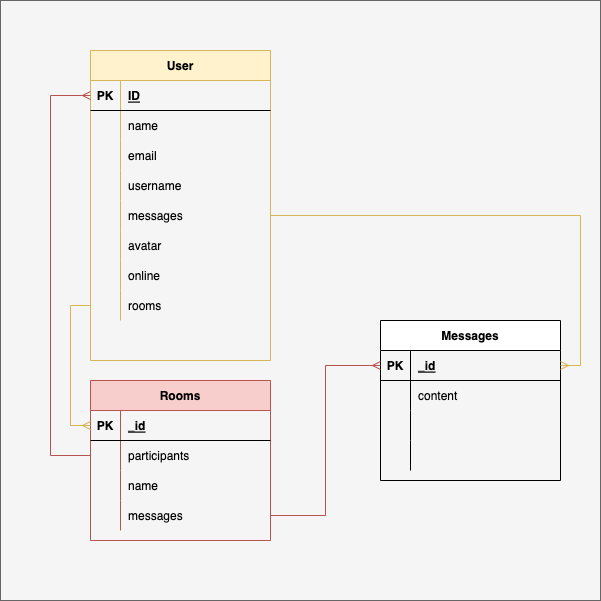

The diagram above was exported from draw.io. Its source (the exported page's mxGraphModel, read from the mxfile embedded in the PNG):
<mxGraphModel dx="896" dy="621" grid="1" gridSize="10" guides="1" tooltips="1" connect="1" arrows="1" fold="1" page="1" pageScale="1" pageWidth="850" pageHeight="1100" math="0" shadow="0">
  <root>
    <mxCell id="0" />
    <mxCell id="1" parent="0" />
    <mxCell id="d50AKvj_JIh-47pU8TJO-64" value="" style="whiteSpace=wrap;html=1;aspect=fixed;strokeColor=#666666;fillColor=#f5f5f5;fontColor=#333333;" parent="1" vertex="1">
      <mxGeometry x="60" y="250" width="600" height="600" as="geometry" />
    </mxCell>
    <mxCell id="d50AKvj_JIh-47pU8TJO-2" value="User" style="shape=table;startSize=30;container=1;collapsible=1;childLayout=tableLayout;fixedRows=1;rowLines=0;fontStyle=1;align=center;resizeLast=1;fillColor=#fff2cc;strokeColor=#d6b656;" parent="1" vertex="1">
      <mxGeometry x="150" y="300" width="180" height="310" as="geometry" />
    </mxCell>
    <mxCell id="d50AKvj_JIh-47pU8TJO-3" value="" style="shape=tableRow;horizontal=0;startSize=0;swimlaneHead=0;swimlaneBody=0;fillColor=none;collapsible=0;dropTarget=0;points=[[0,0.5],[1,0.5]];portConstraint=eastwest;top=0;left=0;right=0;bottom=1;" parent="d50AKvj_JIh-47pU8TJO-2" vertex="1">
      <mxGeometry y="30" width="180" height="30" as="geometry" />
    </mxCell>
    <mxCell id="d50AKvj_JIh-47pU8TJO-4" value="PK" style="shape=partialRectangle;connectable=0;fillColor=none;top=0;left=0;bottom=0;right=0;fontStyle=1;overflow=hidden;" parent="d50AKvj_JIh-47pU8TJO-3" vertex="1">
      <mxGeometry width="30" height="30" as="geometry">
        <mxRectangle width="30" height="30" as="alternateBounds" />
      </mxGeometry>
    </mxCell>
    <mxCell id="d50AKvj_JIh-47pU8TJO-5" value="ID" style="shape=partialRectangle;connectable=0;fillColor=none;top=0;left=0;bottom=0;right=0;align=left;spacingLeft=6;fontStyle=5;overflow=hidden;" parent="d50AKvj_JIh-47pU8TJO-3" vertex="1">
      <mxGeometry x="30" width="150" height="30" as="geometry">
        <mxRectangle width="150" height="30" as="alternateBounds" />
      </mxGeometry>
    </mxCell>
    <mxCell id="d50AKvj_JIh-47pU8TJO-6" value="" style="shape=tableRow;horizontal=0;startSize=0;swimlaneHead=0;swimlaneBody=0;fillColor=none;collapsible=0;dropTarget=0;points=[[0,0.5],[1,0.5]];portConstraint=eastwest;top=0;left=0;right=0;bottom=0;" parent="d50AKvj_JIh-47pU8TJO-2" vertex="1">
      <mxGeometry y="60" width="180" height="30" as="geometry" />
    </mxCell>
    <mxCell id="d50AKvj_JIh-47pU8TJO-7" value="" style="shape=partialRectangle;connectable=0;fillColor=none;top=0;left=0;bottom=0;right=0;editable=1;overflow=hidden;" parent="d50AKvj_JIh-47pU8TJO-6" vertex="1">
      <mxGeometry width="30" height="30" as="geometry">
        <mxRectangle width="30" height="30" as="alternateBounds" />
      </mxGeometry>
    </mxCell>
    <mxCell id="d50AKvj_JIh-47pU8TJO-8" value="name" style="shape=partialRectangle;connectable=0;fillColor=none;top=0;left=0;bottom=0;right=0;align=left;spacingLeft=6;overflow=hidden;" parent="d50AKvj_JIh-47pU8TJO-6" vertex="1">
      <mxGeometry x="30" width="150" height="30" as="geometry">
        <mxRectangle width="150" height="30" as="alternateBounds" />
      </mxGeometry>
    </mxCell>
    <mxCell id="d50AKvj_JIh-47pU8TJO-9" value="" style="shape=tableRow;horizontal=0;startSize=0;swimlaneHead=0;swimlaneBody=0;fillColor=none;collapsible=0;dropTarget=0;points=[[0,0.5],[1,0.5]];portConstraint=eastwest;top=0;left=0;right=0;bottom=0;" parent="d50AKvj_JIh-47pU8TJO-2" vertex="1">
      <mxGeometry y="90" width="180" height="30" as="geometry" />
    </mxCell>
    <mxCell id="d50AKvj_JIh-47pU8TJO-10" value="" style="shape=partialRectangle;connectable=0;fillColor=none;top=0;left=0;bottom=0;right=0;editable=1;overflow=hidden;" parent="d50AKvj_JIh-47pU8TJO-9" vertex="1">
      <mxGeometry width="30" height="30" as="geometry">
        <mxRectangle width="30" height="30" as="alternateBounds" />
      </mxGeometry>
    </mxCell>
    <mxCell id="d50AKvj_JIh-47pU8TJO-11" value="email" style="shape=partialRectangle;connectable=0;fillColor=none;top=0;left=0;bottom=0;right=0;align=left;spacingLeft=6;overflow=hidden;" parent="d50AKvj_JIh-47pU8TJO-9" vertex="1">
      <mxGeometry x="30" width="150" height="30" as="geometry">
        <mxRectangle width="150" height="30" as="alternateBounds" />
      </mxGeometry>
    </mxCell>
    <mxCell id="d50AKvj_JIh-47pU8TJO-12" value="" style="shape=tableRow;horizontal=0;startSize=0;swimlaneHead=0;swimlaneBody=0;fillColor=none;collapsible=0;dropTarget=0;points=[[0,0.5],[1,0.5]];portConstraint=eastwest;top=0;left=0;right=0;bottom=0;" parent="d50AKvj_JIh-47pU8TJO-2" vertex="1">
      <mxGeometry y="120" width="180" height="30" as="geometry" />
    </mxCell>
    <mxCell id="d50AKvj_JIh-47pU8TJO-13" value="" style="shape=partialRectangle;connectable=0;fillColor=none;top=0;left=0;bottom=0;right=0;editable=1;overflow=hidden;" parent="d50AKvj_JIh-47pU8TJO-12" vertex="1">
      <mxGeometry width="30" height="30" as="geometry">
        <mxRectangle width="30" height="30" as="alternateBounds" />
      </mxGeometry>
    </mxCell>
    <mxCell id="d50AKvj_JIh-47pU8TJO-14" value="username" style="shape=partialRectangle;connectable=0;fillColor=none;top=0;left=0;bottom=0;right=0;align=left;spacingLeft=6;overflow=hidden;" parent="d50AKvj_JIh-47pU8TJO-12" vertex="1">
      <mxGeometry x="30" width="150" height="30" as="geometry">
        <mxRectangle width="150" height="30" as="alternateBounds" />
      </mxGeometry>
    </mxCell>
    <mxCell id="d50AKvj_JIh-47pU8TJO-50" value="" style="shape=tableRow;horizontal=0;startSize=0;swimlaneHead=0;swimlaneBody=0;fillColor=none;collapsible=0;dropTarget=0;points=[[0,0.5],[1,0.5]];portConstraint=eastwest;top=0;left=0;right=0;bottom=0;strokeColor=default;" parent="d50AKvj_JIh-47pU8TJO-2" vertex="1">
      <mxGeometry y="150" width="180" height="30" as="geometry" />
    </mxCell>
    <mxCell id="d50AKvj_JIh-47pU8TJO-51" value="" style="shape=partialRectangle;connectable=0;fillColor=none;top=0;left=0;bottom=0;right=0;editable=1;overflow=hidden;strokeColor=default;" parent="d50AKvj_JIh-47pU8TJO-50" vertex="1">
      <mxGeometry width="30" height="30" as="geometry">
        <mxRectangle width="30" height="30" as="alternateBounds" />
      </mxGeometry>
    </mxCell>
    <mxCell id="d50AKvj_JIh-47pU8TJO-52" value="messages" style="shape=partialRectangle;connectable=0;fillColor=none;top=0;left=0;bottom=0;right=0;align=left;spacingLeft=6;overflow=hidden;strokeColor=default;" parent="d50AKvj_JIh-47pU8TJO-50" vertex="1">
      <mxGeometry x="30" width="150" height="30" as="geometry">
        <mxRectangle width="150" height="30" as="alternateBounds" />
      </mxGeometry>
    </mxCell>
    <mxCell id="d50AKvj_JIh-47pU8TJO-54" value="" style="shape=tableRow;horizontal=0;startSize=0;swimlaneHead=0;swimlaneBody=0;fillColor=none;collapsible=0;dropTarget=0;points=[[0,0.5],[1,0.5]];portConstraint=eastwest;top=0;left=0;right=0;bottom=0;strokeColor=default;" parent="d50AKvj_JIh-47pU8TJO-2" vertex="1">
      <mxGeometry y="180" width="180" height="30" as="geometry" />
    </mxCell>
    <mxCell id="d50AKvj_JIh-47pU8TJO-55" value="" style="shape=partialRectangle;connectable=0;fillColor=none;top=0;left=0;bottom=0;right=0;fontStyle=0;overflow=hidden;strokeColor=default;" parent="d50AKvj_JIh-47pU8TJO-54" vertex="1">
      <mxGeometry width="30" height="30" as="geometry">
        <mxRectangle width="30" height="30" as="alternateBounds" />
      </mxGeometry>
    </mxCell>
    <mxCell id="d50AKvj_JIh-47pU8TJO-56" value="avatar" style="shape=partialRectangle;connectable=0;fillColor=none;top=0;left=0;bottom=0;right=0;align=left;spacingLeft=6;fontStyle=0;overflow=hidden;strokeColor=default;" parent="d50AKvj_JIh-47pU8TJO-54" vertex="1">
      <mxGeometry x="30" width="150" height="30" as="geometry">
        <mxRectangle width="150" height="30" as="alternateBounds" />
      </mxGeometry>
    </mxCell>
    <mxCell id="d50AKvj_JIh-47pU8TJO-61" value="" style="shape=tableRow;horizontal=0;startSize=0;swimlaneHead=0;swimlaneBody=0;fillColor=none;collapsible=0;dropTarget=0;points=[[0,0.5],[1,0.5]];portConstraint=eastwest;top=0;left=0;right=0;bottom=0;strokeColor=default;" parent="d50AKvj_JIh-47pU8TJO-2" vertex="1">
      <mxGeometry y="210" width="180" height="30" as="geometry" />
    </mxCell>
    <mxCell id="d50AKvj_JIh-47pU8TJO-62" value="    " style="shape=partialRectangle;connectable=0;fillColor=none;top=0;left=0;bottom=0;right=0;fontStyle=0;overflow=hidden;strokeColor=default;" parent="d50AKvj_JIh-47pU8TJO-61" vertex="1">
      <mxGeometry width="30" height="30" as="geometry">
        <mxRectangle width="30" height="30" as="alternateBounds" />
      </mxGeometry>
    </mxCell>
    <mxCell id="d50AKvj_JIh-47pU8TJO-63" value="online" style="shape=partialRectangle;connectable=0;fillColor=none;top=0;left=0;bottom=0;right=0;align=left;spacingLeft=6;fontStyle=0;overflow=hidden;strokeColor=default;" parent="d50AKvj_JIh-47pU8TJO-61" vertex="1">
      <mxGeometry x="30" width="150" height="30" as="geometry">
        <mxRectangle width="150" height="30" as="alternateBounds" />
      </mxGeometry>
    </mxCell>
    <mxCell id="d50AKvj_JIh-47pU8TJO-65" value="" style="shape=tableRow;horizontal=0;startSize=0;swimlaneHead=0;swimlaneBody=0;fillColor=none;collapsible=0;dropTarget=0;points=[[0,0.5],[1,0.5]];portConstraint=eastwest;top=0;left=0;right=0;bottom=0;strokeColor=default;" parent="d50AKvj_JIh-47pU8TJO-2" vertex="1">
      <mxGeometry y="240" width="180" height="30" as="geometry" />
    </mxCell>
    <mxCell id="d50AKvj_JIh-47pU8TJO-66" value="" style="shape=partialRectangle;connectable=0;fillColor=none;top=0;left=0;bottom=0;right=0;fontStyle=0;overflow=hidden;strokeColor=default;" parent="d50AKvj_JIh-47pU8TJO-65" vertex="1">
      <mxGeometry width="30" height="30" as="geometry">
        <mxRectangle width="30" height="30" as="alternateBounds" />
      </mxGeometry>
    </mxCell>
    <mxCell id="d50AKvj_JIh-47pU8TJO-67" value="rooms" style="shape=partialRectangle;connectable=0;fillColor=none;top=0;left=0;bottom=0;right=0;align=left;spacingLeft=6;fontStyle=0;overflow=hidden;strokeColor=default;" parent="d50AKvj_JIh-47pU8TJO-65" vertex="1">
      <mxGeometry x="30" width="150" height="30" as="geometry">
        <mxRectangle width="150" height="30" as="alternateBounds" />
      </mxGeometry>
    </mxCell>
    <mxCell id="d50AKvj_JIh-47pU8TJO-18" value="Messages" style="shape=table;startSize=30;container=1;collapsible=1;childLayout=tableLayout;fixedRows=1;rowLines=0;fontStyle=1;align=center;resizeLast=1;strokeColor=default;" parent="1" vertex="1">
      <mxGeometry x="440" y="570" width="180" height="160" as="geometry" />
    </mxCell>
    <mxCell id="d50AKvj_JIh-47pU8TJO-19" value="" style="shape=tableRow;horizontal=0;startSize=0;swimlaneHead=0;swimlaneBody=0;fillColor=none;collapsible=0;dropTarget=0;points=[[0,0.5],[1,0.5]];portConstraint=eastwest;top=0;left=0;right=0;bottom=1;strokeColor=default;" parent="d50AKvj_JIh-47pU8TJO-18" vertex="1">
      <mxGeometry y="30" width="180" height="30" as="geometry" />
    </mxCell>
    <mxCell id="d50AKvj_JIh-47pU8TJO-20" value="PK" style="shape=partialRectangle;connectable=0;fillColor=none;top=0;left=0;bottom=0;right=0;fontStyle=1;overflow=hidden;strokeColor=default;" parent="d50AKvj_JIh-47pU8TJO-19" vertex="1">
      <mxGeometry width="30" height="30" as="geometry">
        <mxRectangle width="30" height="30" as="alternateBounds" />
      </mxGeometry>
    </mxCell>
    <mxCell id="d50AKvj_JIh-47pU8TJO-21" value="_id" style="shape=partialRectangle;connectable=0;fillColor=none;top=0;left=0;bottom=0;right=0;align=left;spacingLeft=6;fontStyle=5;overflow=hidden;strokeColor=default;" parent="d50AKvj_JIh-47pU8TJO-19" vertex="1">
      <mxGeometry x="30" width="150" height="30" as="geometry">
        <mxRectangle width="150" height="30" as="alternateBounds" />
      </mxGeometry>
    </mxCell>
    <mxCell id="d50AKvj_JIh-47pU8TJO-22" value="" style="shape=tableRow;horizontal=0;startSize=0;swimlaneHead=0;swimlaneBody=0;fillColor=none;collapsible=0;dropTarget=0;points=[[0,0.5],[1,0.5]];portConstraint=eastwest;top=0;left=0;right=0;bottom=0;strokeColor=default;" parent="d50AKvj_JIh-47pU8TJO-18" vertex="1">
      <mxGeometry y="60" width="180" height="30" as="geometry" />
    </mxCell>
    <mxCell id="d50AKvj_JIh-47pU8TJO-23" value="" style="shape=partialRectangle;connectable=0;fillColor=none;top=0;left=0;bottom=0;right=0;editable=1;overflow=hidden;strokeColor=default;" parent="d50AKvj_JIh-47pU8TJO-22" vertex="1">
      <mxGeometry width="30" height="30" as="geometry">
        <mxRectangle width="30" height="30" as="alternateBounds" />
      </mxGeometry>
    </mxCell>
    <mxCell id="d50AKvj_JIh-47pU8TJO-24" value="content" style="shape=partialRectangle;connectable=0;fillColor=none;top=0;left=0;bottom=0;right=0;align=left;spacingLeft=6;overflow=hidden;strokeColor=default;" parent="d50AKvj_JIh-47pU8TJO-22" vertex="1">
      <mxGeometry x="30" width="150" height="30" as="geometry">
        <mxRectangle width="150" height="30" as="alternateBounds" />
      </mxGeometry>
    </mxCell>
    <mxCell id="d50AKvj_JIh-47pU8TJO-25" value="" style="shape=tableRow;horizontal=0;startSize=0;swimlaneHead=0;swimlaneBody=0;fillColor=none;collapsible=0;dropTarget=0;points=[[0,0.5],[1,0.5]];portConstraint=eastwest;top=0;left=0;right=0;bottom=0;strokeColor=default;" parent="d50AKvj_JIh-47pU8TJO-18" vertex="1">
      <mxGeometry y="90" width="180" height="30" as="geometry" />
    </mxCell>
    <mxCell id="d50AKvj_JIh-47pU8TJO-26" value="" style="shape=partialRectangle;connectable=0;fillColor=none;top=0;left=0;bottom=0;right=0;editable=1;overflow=hidden;strokeColor=default;" parent="d50AKvj_JIh-47pU8TJO-25" vertex="1">
      <mxGeometry width="30" height="30" as="geometry">
        <mxRectangle width="30" height="30" as="alternateBounds" />
      </mxGeometry>
    </mxCell>
    <mxCell id="d50AKvj_JIh-47pU8TJO-27" value="" style="shape=partialRectangle;connectable=0;fillColor=none;top=0;left=0;bottom=0;right=0;align=left;spacingLeft=6;overflow=hidden;strokeColor=default;" parent="d50AKvj_JIh-47pU8TJO-25" vertex="1">
      <mxGeometry x="30" width="150" height="30" as="geometry">
        <mxRectangle width="150" height="30" as="alternateBounds" />
      </mxGeometry>
    </mxCell>
    <mxCell id="d50AKvj_JIh-47pU8TJO-28" value="" style="shape=tableRow;horizontal=0;startSize=0;swimlaneHead=0;swimlaneBody=0;fillColor=none;collapsible=0;dropTarget=0;points=[[0,0.5],[1,0.5]];portConstraint=eastwest;top=0;left=0;right=0;bottom=0;strokeColor=default;" parent="d50AKvj_JIh-47pU8TJO-18" vertex="1">
      <mxGeometry y="120" width="180" height="30" as="geometry" />
    </mxCell>
    <mxCell id="d50AKvj_JIh-47pU8TJO-29" value="" style="shape=partialRectangle;connectable=0;fillColor=none;top=0;left=0;bottom=0;right=0;editable=1;overflow=hidden;strokeColor=default;" parent="d50AKvj_JIh-47pU8TJO-28" vertex="1">
      <mxGeometry width="30" height="30" as="geometry">
        <mxRectangle width="30" height="30" as="alternateBounds" />
      </mxGeometry>
    </mxCell>
    <mxCell id="d50AKvj_JIh-47pU8TJO-30" value="" style="shape=partialRectangle;connectable=0;fillColor=none;top=0;left=0;bottom=0;right=0;align=left;spacingLeft=6;overflow=hidden;strokeColor=default;" parent="d50AKvj_JIh-47pU8TJO-28" vertex="1">
      <mxGeometry x="30" width="150" height="30" as="geometry">
        <mxRectangle width="150" height="30" as="alternateBounds" />
      </mxGeometry>
    </mxCell>
    <mxCell id="d50AKvj_JIh-47pU8TJO-31" value="Rooms" style="shape=table;startSize=30;container=1;collapsible=1;childLayout=tableLayout;fixedRows=1;rowLines=0;fontStyle=1;align=center;resizeLast=1;strokeColor=#b85450;fillColor=#f8cecc;" parent="1" vertex="1">
      <mxGeometry x="150" y="630" width="180" height="160" as="geometry" />
    </mxCell>
    <mxCell id="d50AKvj_JIh-47pU8TJO-32" value="" style="shape=tableRow;horizontal=0;startSize=0;swimlaneHead=0;swimlaneBody=0;fillColor=none;collapsible=0;dropTarget=0;points=[[0,0.5],[1,0.5]];portConstraint=eastwest;top=0;left=0;right=0;bottom=1;strokeColor=default;" parent="d50AKvj_JIh-47pU8TJO-31" vertex="1">
      <mxGeometry y="30" width="180" height="30" as="geometry" />
    </mxCell>
    <mxCell id="d50AKvj_JIh-47pU8TJO-33" value="PK" style="shape=partialRectangle;connectable=0;fillColor=none;top=0;left=0;bottom=0;right=0;fontStyle=1;overflow=hidden;strokeColor=default;" parent="d50AKvj_JIh-47pU8TJO-32" vertex="1">
      <mxGeometry width="30" height="30" as="geometry">
        <mxRectangle width="30" height="30" as="alternateBounds" />
      </mxGeometry>
    </mxCell>
    <mxCell id="d50AKvj_JIh-47pU8TJO-34" value="_id" style="shape=partialRectangle;connectable=0;fillColor=none;top=0;left=0;bottom=0;right=0;align=left;spacingLeft=6;fontStyle=5;overflow=hidden;strokeColor=default;" parent="d50AKvj_JIh-47pU8TJO-32" vertex="1">
      <mxGeometry x="30" width="150" height="30" as="geometry">
        <mxRectangle width="150" height="30" as="alternateBounds" />
      </mxGeometry>
    </mxCell>
    <mxCell id="d50AKvj_JIh-47pU8TJO-35" value="" style="shape=tableRow;horizontal=0;startSize=0;swimlaneHead=0;swimlaneBody=0;fillColor=none;collapsible=0;dropTarget=0;points=[[0,0.5],[1,0.5]];portConstraint=eastwest;top=0;left=0;right=0;bottom=0;strokeColor=default;" parent="d50AKvj_JIh-47pU8TJO-31" vertex="1">
      <mxGeometry y="60" width="180" height="30" as="geometry" />
    </mxCell>
    <mxCell id="d50AKvj_JIh-47pU8TJO-36" value="" style="shape=partialRectangle;connectable=0;fillColor=none;top=0;left=0;bottom=0;right=0;editable=1;overflow=hidden;strokeColor=default;" parent="d50AKvj_JIh-47pU8TJO-35" vertex="1">
      <mxGeometry width="30" height="30" as="geometry">
        <mxRectangle width="30" height="30" as="alternateBounds" />
      </mxGeometry>
    </mxCell>
    <mxCell id="d50AKvj_JIh-47pU8TJO-37" value="participants   " style="shape=partialRectangle;connectable=0;fillColor=none;top=0;left=0;bottom=0;right=0;align=left;spacingLeft=6;overflow=hidden;strokeColor=default;" parent="d50AKvj_JIh-47pU8TJO-35" vertex="1">
      <mxGeometry x="30" width="150" height="30" as="geometry">
        <mxRectangle width="150" height="30" as="alternateBounds" />
      </mxGeometry>
    </mxCell>
    <mxCell id="d50AKvj_JIh-47pU8TJO-38" value="" style="shape=tableRow;horizontal=0;startSize=0;swimlaneHead=0;swimlaneBody=0;fillColor=none;collapsible=0;dropTarget=0;points=[[0,0.5],[1,0.5]];portConstraint=eastwest;top=0;left=0;right=0;bottom=0;strokeColor=default;" parent="d50AKvj_JIh-47pU8TJO-31" vertex="1">
      <mxGeometry y="90" width="180" height="30" as="geometry" />
    </mxCell>
    <mxCell id="d50AKvj_JIh-47pU8TJO-39" value="" style="shape=partialRectangle;connectable=0;fillColor=none;top=0;left=0;bottom=0;right=0;editable=1;overflow=hidden;strokeColor=default;" parent="d50AKvj_JIh-47pU8TJO-38" vertex="1">
      <mxGeometry width="30" height="30" as="geometry">
        <mxRectangle width="30" height="30" as="alternateBounds" />
      </mxGeometry>
    </mxCell>
    <mxCell id="d50AKvj_JIh-47pU8TJO-40" value="name" style="shape=partialRectangle;connectable=0;fillColor=none;top=0;left=0;bottom=0;right=0;align=left;spacingLeft=6;overflow=hidden;strokeColor=default;" parent="d50AKvj_JIh-47pU8TJO-38" vertex="1">
      <mxGeometry x="30" width="150" height="30" as="geometry">
        <mxRectangle width="150" height="30" as="alternateBounds" />
      </mxGeometry>
    </mxCell>
    <mxCell id="d50AKvj_JIh-47pU8TJO-41" value="" style="shape=tableRow;horizontal=0;startSize=0;swimlaneHead=0;swimlaneBody=0;fillColor=none;collapsible=0;dropTarget=0;points=[[0,0.5],[1,0.5]];portConstraint=eastwest;top=0;left=0;right=0;bottom=0;strokeColor=default;" parent="d50AKvj_JIh-47pU8TJO-31" vertex="1">
      <mxGeometry y="120" width="180" height="30" as="geometry" />
    </mxCell>
    <mxCell id="d50AKvj_JIh-47pU8TJO-42" value="" style="shape=partialRectangle;connectable=0;fillColor=none;top=0;left=0;bottom=0;right=0;editable=1;overflow=hidden;strokeColor=default;" parent="d50AKvj_JIh-47pU8TJO-41" vertex="1">
      <mxGeometry width="30" height="30" as="geometry">
        <mxRectangle width="30" height="30" as="alternateBounds" />
      </mxGeometry>
    </mxCell>
    <mxCell id="d50AKvj_JIh-47pU8TJO-43" value="messages" style="shape=partialRectangle;connectable=0;fillColor=none;top=0;left=0;bottom=0;right=0;align=left;spacingLeft=6;overflow=hidden;strokeColor=default;" parent="d50AKvj_JIh-47pU8TJO-41" vertex="1">
      <mxGeometry x="30" width="150" height="30" as="geometry">
        <mxRectangle width="150" height="30" as="alternateBounds" />
      </mxGeometry>
    </mxCell>
    <mxCell id="d50AKvj_JIh-47pU8TJO-47" style="edgeStyle=orthogonalEdgeStyle;rounded=0;orthogonalLoop=1;jettySize=auto;html=1;exitX=1;exitY=0.5;exitDx=0;exitDy=0;entryX=0;entryY=0.5;entryDx=0;entryDy=0;startArrow=baseDash;startFill=0;endArrow=ERmany;endFill=0;fillColor=#f8cecc;strokeColor=#b85450;" parent="1" source="d50AKvj_JIh-47pU8TJO-41" target="d50AKvj_JIh-47pU8TJO-19" edge="1">
      <mxGeometry relative="1" as="geometry" />
    </mxCell>
    <mxCell id="d50AKvj_JIh-47pU8TJO-53" style="edgeStyle=orthogonalEdgeStyle;rounded=0;orthogonalLoop=1;jettySize=auto;html=1;entryX=1;entryY=0.5;entryDx=0;entryDy=0;startArrow=baseDash;startFill=0;endArrow=ERmany;endFill=0;fillColor=#fff2cc;strokeColor=#d6b656;" parent="1" source="d50AKvj_JIh-47pU8TJO-50" target="d50AKvj_JIh-47pU8TJO-19" edge="1">
      <mxGeometry relative="1" as="geometry" />
    </mxCell>
    <mxCell id="d50AKvj_JIh-47pU8TJO-69" style="edgeStyle=orthogonalEdgeStyle;rounded=0;orthogonalLoop=1;jettySize=auto;html=1;entryX=0;entryY=0.5;entryDx=0;entryDy=0;startArrow=baseDash;startFill=0;endArrow=ERmany;endFill=0;fillColor=#f8cecc;strokeColor=#b85450;" parent="1" source="d50AKvj_JIh-47pU8TJO-35" target="d50AKvj_JIh-47pU8TJO-3" edge="1">
      <mxGeometry relative="1" as="geometry">
        <Array as="points">
          <mxPoint x="110" y="705" />
          <mxPoint x="110" y="345" />
        </Array>
      </mxGeometry>
    </mxCell>
    <mxCell id="d50AKvj_JIh-47pU8TJO-70" style="edgeStyle=orthogonalEdgeStyle;rounded=0;orthogonalLoop=1;jettySize=auto;html=1;entryX=0;entryY=0.5;entryDx=0;entryDy=0;startArrow=baseDash;startFill=0;endArrow=ERmany;endFill=0;fillColor=#fff2cc;strokeColor=#d6b656;" parent="1" source="d50AKvj_JIh-47pU8TJO-65" target="d50AKvj_JIh-47pU8TJO-32" edge="1">
      <mxGeometry relative="1" as="geometry">
        <Array as="points">
          <mxPoint x="130" y="555" />
          <mxPoint x="130" y="675" />
        </Array>
      </mxGeometry>
    </mxCell>
  </root>
</mxGraphModel>